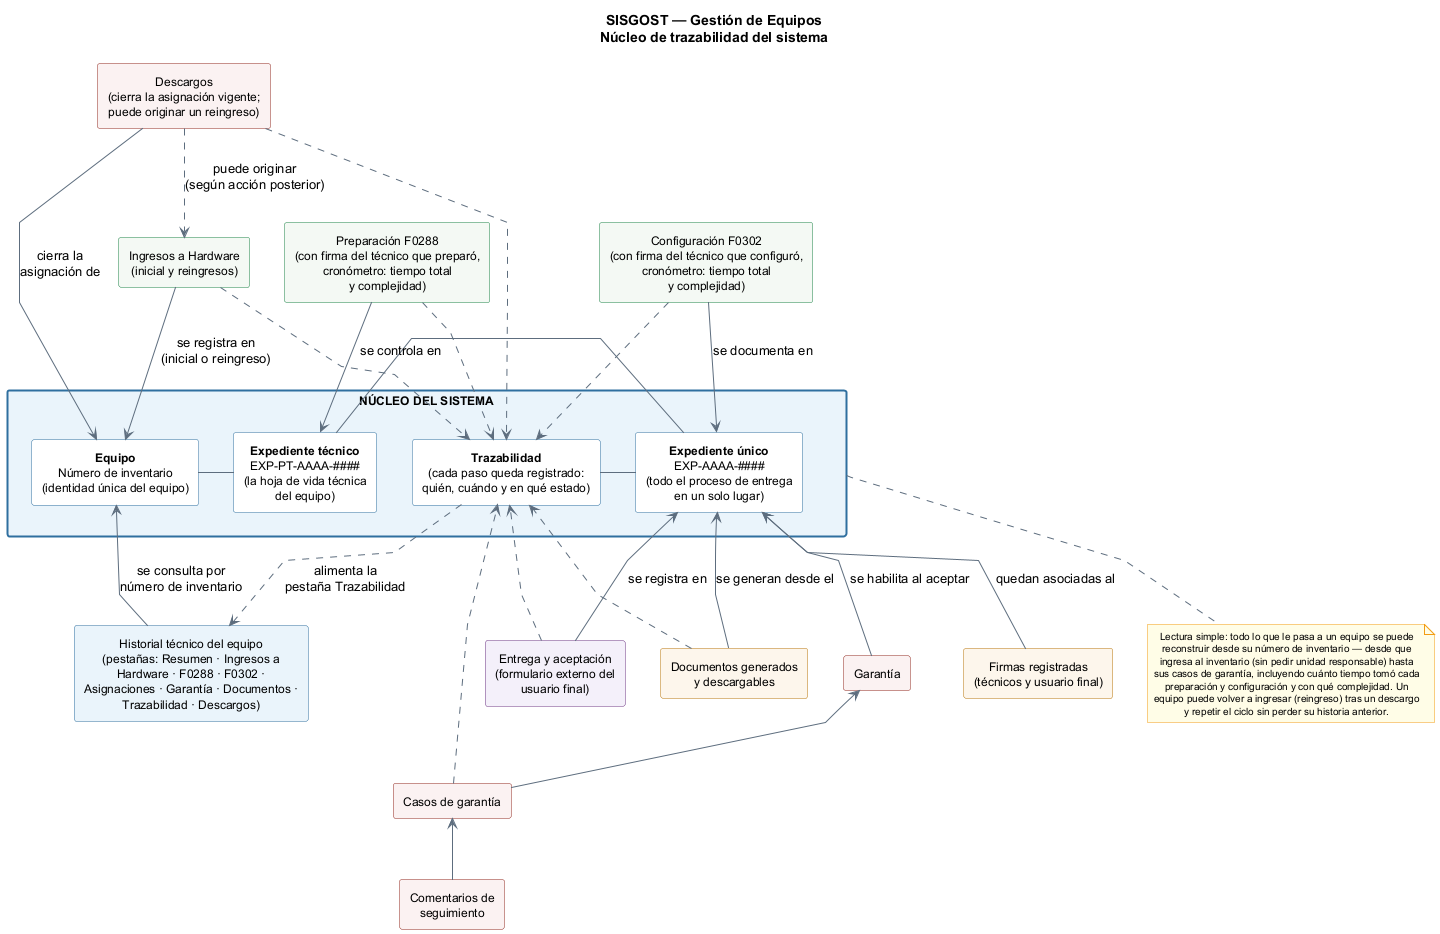

The diagram above was rendered by PlantUML. Its source (embedded in the PNG):
@startuml NucleoTrazabilidad_SISGOST
' ============================================================
' SISGOST - Sistema de Gestion y Seguimiento de Soporte Tecnico
' Diagrama conceptual de capa solida - Gestion de Equipos
'
' Nuevo diagrama (2026-07-19), pensado para jefaturas y publico
' no tecnico: muestra que el nucleo del sistema es el EQUIPO
' identificado por su numero de inventario, acompanado de sus
' dos expedientes y de la trazabilidad; todo lo demas (formularios,
' firmas, documentos, entrega y garantia) se conecta a ese nucleo.
' Deliberadamente simple: sin cardinalidades ni atributos.
'
' Actualizacion 2026-07-22 (ronda 15): F0288 y F0302 registran
' ademas su cronometro (tiempo total) y nivel de complejidad;
' se agrega el satelite "Historial tecnico del equipo" con
' pestanas, que se deriva del nucleo (no es un modulo nuevo).
'
' Actualizacion 2026-07-22 (ronda 16, ciclo multiple de equipo):
' un mismo Equipo puede pasar por el nucleo varias veces a lo
' largo de su vida (ingresa, se prepara y asigna, se descarga,
' reingresa y se prepara de nuevo). Se agregan los satelites
' "Ingresos a Hardware" (inicial y reingresos) y "Descargos"
' (cierra la asignacion vigente).
' ============================================================

skinparam shadowing false
skinparam defaultTextAlignment center
skinparam linetype polyline
skinparam rectangle {
  FontSize 12
}
skinparam ArrowColor #5D6D7E
skinparam note {
  BackgroundColor #FFFDE7
  BorderColor #F39C12
  FontSize 10
}

title SISGOST — Gestión de Equipos\nNúcleo de trazabilidad del sistema

rectangle "**NÚCLEO DEL SISTEMA**" as NUCLEO #EAF4FB;line:2F6F9F;line.bold {
  rectangle "**Equipo**\nNúmero de inventario\n(identidad única del equipo)" as EQUIPO #FFFFFF;line:2F6F9F
  rectangle "**Expediente técnico**\nEXP-PT-AAAA-####\n(la hoja de vida técnica\ndel equipo)" as ET #FFFFFF;line:2F6F9F
  rectangle "**Expediente único**\nEXP-AAAA-####\n(todo el proceso de entrega\nen un solo lugar)" as EU #FFFFFF;line:2F6F9F
  rectangle "**Trazabilidad**\n(cada paso queda registrado:\nquién, cuándo y en qué estado)" as TRAZA #FFFFFF;line:2F6F9F
}

rectangle "Preparación F0288\n(con firma del técnico que preparó,\ncronómetro: tiempo total\ny complejidad)" as F0288 #F4F9F4;line:1E8449
rectangle "Configuración F0302\n(con firma del técnico que configuró,\ncronómetro: tiempo total\ny complejidad)" as F0302 #F4F9F4;line:1E8449
rectangle "Ingresos a Hardware\n(inicial y reingresos)" as ING #F4F9F4;line:1E8449
rectangle "Descargos\n(cierra la asignación vigente;\npuede originar un reingreso)" as DESC #FBF2F2;line:922B21
rectangle "Historial técnico del equipo\n(pestañas: Resumen · Ingresos a\nHardware · F0288 · F0302 ·\nAsignaciones · Garantía · Documentos ·\nTrazabilidad · Descargos)" as HISTORIAL #EAF4FB;line:2F6F9F
rectangle "Firmas registradas\n(técnicos y usuario final)" as FIRMAS #FDF6EC;line:B9770E
rectangle "Documentos generados\ny descargables" as DOCS #FDF6EC;line:B9770E
rectangle "Entrega y aceptación\n(formulario externo del\nusuario final)" as ENTREGA #F4F0FA;line:6C3483
rectangle "Garantía" as GAR #FBF2F2;line:922B21
rectangle "Casos de garantía" as CASOS #FBF2F2;line:922B21
rectangle "Comentarios de\nseguimiento" as COMEN #FBF2F2;line:922B21

' ---------- Nucleo ----------
EQUIPO -right- ET
ET -right- EU
EU -right- TRAZA

' ---------- Satelites conectados al nucleo ----------
F0288 -down-> ET : se controla en
F0302 -down-> EU : se documenta en
ENTREGA -up-> EU : se registra en
FIRMAS -up-> EU : quedan asociadas al
DOCS -up-> EU : se generan desde el
GAR -up-> EU : se habilita al aceptar
CASOS -up-> GAR
COMEN -up-> CASOS
F0288 ..> TRAZA
F0302 ..> TRAZA
ENTREGA ..> TRAZA
DOCS ..> TRAZA
CASOS ..> TRAZA
ING -down-> EQUIPO : se registra en\n(inicial o reingreso)
DESC -up-> EQUIPO : cierra la\nasignación de
DESC ..> ING : puede originar\n(según acción posterior)
ING ..> TRAZA
DESC ..> TRAZA
HISTORIAL -up-> EQUIPO : se consulta por\nnúmero de inventario
TRAZA ..> HISTORIAL : alimenta la\npestaña Trazabilidad

note bottom of NUCLEO
  Lectura simple: todo lo que le pasa a un equipo se puede
  reconstruir desde su número de inventario — desde que
  ingresa al inventario (sin pedir unidad responsable) hasta
  sus casos de garantía, incluyendo cuánto tiempo tomó cada
  preparación y configuración y con qué complejidad. Un
  equipo puede volver a ingresar (reingreso) tras un descargo
  y repetir el ciclo sin perder su historia anterior.
end note

@enduml